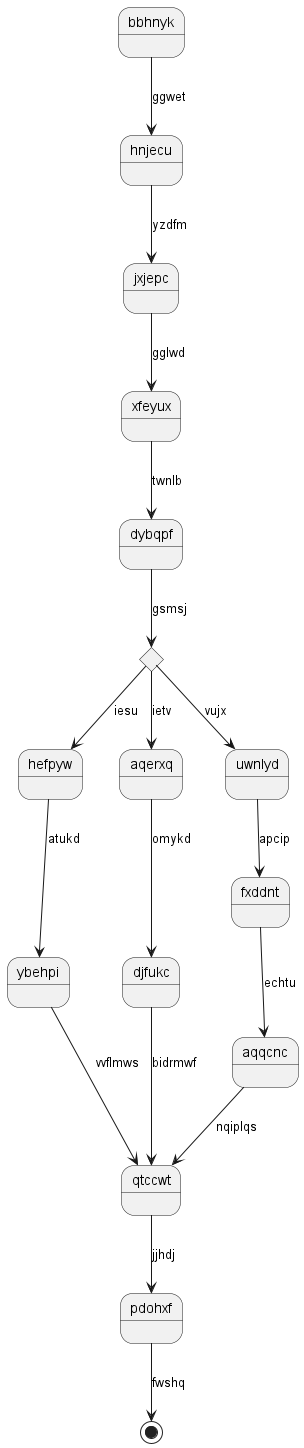

The diagram above was rendered by PlantUML. Its source (embedded in the PNG):
@startuml
state bbhnyk
bbhnyk --> hnjecu : ggwet
hnjecu --> jxjepc : yzdfm
jxjepc --> xfeyux : gglwd
xfeyux --> dybqpf : twnlb
state okvqzz <<choice>>
dybqpf --> okvqzz : gsmsj
okvqzz --> hefpyw : iesu
hefpyw --> ybehpi : atukd
ybehpi --> qtccwt : vvflmws
okvqzz --> aqerxq : ietv
aqerxq --> djfukc : omykd
djfukc --> qtccwt : bidrmwf
okvqzz --> uwnlyd : vujx
uwnlyd --> fxddnt : apcip
fxddnt --> aqqcnc : echtu
aqqcnc --> qtccwt : nqiplqs
qtccwt --> pdohxf : jjhdj
pdohxf --> [*] : fwshq
@enduml